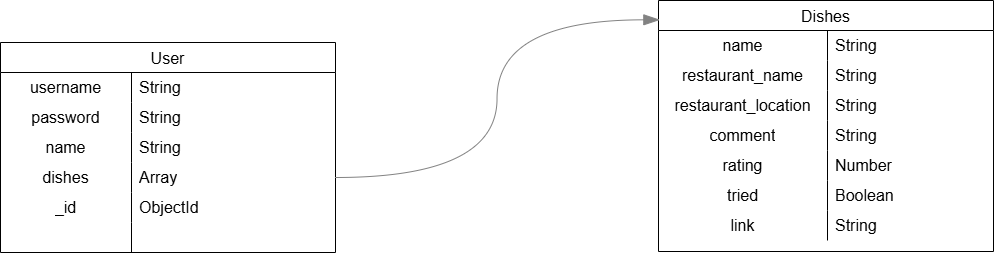

The diagram above was exported from draw.io. Its source (the exported page's mxGraphModel, read from the mxfile embedded in the PNG):
<mxGraphModel dx="-4503" dy="-4057" grid="0" gridSize="10" guides="1" tooltips="1" connect="1" arrows="1" fold="1" page="0" pageScale="1" pageWidth="850" pageHeight="1100" math="0" shadow="0">
  <root>
    <mxCell id="0" />
    <mxCell id="1" parent="0" />
    <mxCell id="a_gqWwt-GdDStg0uy3t5-14" value="Dishes" style="shape=table;startSize=30;container=1;collapsible=0;childLayout=tableLayout;fixedRows=1;rowLines=0;fontStyle=0;strokeColor=default;fontSize=16;" vertex="1" parent="1">
      <mxGeometry x="6289" y="5362" width="335" height="251" as="geometry" />
    </mxCell>
    <mxCell id="a_gqWwt-GdDStg0uy3t5-15" value="" style="shape=tableRow;horizontal=0;startSize=0;swimlaneHead=0;swimlaneBody=0;top=0;left=0;bottom=0;right=0;collapsible=0;dropTarget=0;fillColor=none;points=[[0,0.5],[1,0.5]];portConstraint=eastwest;strokeColor=inherit;fontSize=16;" vertex="1" parent="a_gqWwt-GdDStg0uy3t5-14">
      <mxGeometry y="30" width="335" height="30" as="geometry" />
    </mxCell>
    <mxCell id="a_gqWwt-GdDStg0uy3t5-16" value="name" style="shape=partialRectangle;html=1;whiteSpace=wrap;connectable=0;fillColor=none;top=0;left=0;bottom=0;right=0;overflow=hidden;pointerEvents=1;strokeColor=inherit;fontSize=16;" vertex="1" parent="a_gqWwt-GdDStg0uy3t5-15">
      <mxGeometry width="169" height="30" as="geometry">
        <mxRectangle width="169" height="30" as="alternateBounds" />
      </mxGeometry>
    </mxCell>
    <mxCell id="a_gqWwt-GdDStg0uy3t5-17" value="String" style="shape=partialRectangle;html=1;whiteSpace=wrap;connectable=0;fillColor=none;top=0;left=0;bottom=0;right=0;align=left;spacingLeft=6;overflow=hidden;strokeColor=inherit;fontSize=16;" vertex="1" parent="a_gqWwt-GdDStg0uy3t5-15">
      <mxGeometry x="169" width="166" height="30" as="geometry">
        <mxRectangle width="166" height="30" as="alternateBounds" />
      </mxGeometry>
    </mxCell>
    <mxCell id="a_gqWwt-GdDStg0uy3t5-18" value="" style="shape=tableRow;horizontal=0;startSize=0;swimlaneHead=0;swimlaneBody=0;top=0;left=0;bottom=0;right=0;collapsible=0;dropTarget=0;fillColor=none;points=[[0,0.5],[1,0.5]];portConstraint=eastwest;strokeColor=inherit;fontSize=16;" vertex="1" parent="a_gqWwt-GdDStg0uy3t5-14">
      <mxGeometry y="60" width="335" height="30" as="geometry" />
    </mxCell>
    <mxCell id="a_gqWwt-GdDStg0uy3t5-19" value="restaurant_name" style="shape=partialRectangle;html=1;whiteSpace=wrap;connectable=0;fillColor=none;top=0;left=0;bottom=0;right=0;overflow=hidden;strokeColor=inherit;fontSize=16;" vertex="1" parent="a_gqWwt-GdDStg0uy3t5-18">
      <mxGeometry width="169" height="30" as="geometry">
        <mxRectangle width="169" height="30" as="alternateBounds" />
      </mxGeometry>
    </mxCell>
    <mxCell id="a_gqWwt-GdDStg0uy3t5-20" value="String" style="shape=partialRectangle;html=1;whiteSpace=wrap;connectable=0;fillColor=none;top=0;left=0;bottom=0;right=0;align=left;spacingLeft=6;overflow=hidden;strokeColor=inherit;fontSize=16;" vertex="1" parent="a_gqWwt-GdDStg0uy3t5-18">
      <mxGeometry x="169" width="166" height="30" as="geometry">
        <mxRectangle width="166" height="30" as="alternateBounds" />
      </mxGeometry>
    </mxCell>
    <mxCell id="a_gqWwt-GdDStg0uy3t5-21" value="" style="shape=tableRow;horizontal=0;startSize=0;swimlaneHead=0;swimlaneBody=0;top=0;left=0;bottom=0;right=0;collapsible=0;dropTarget=0;fillColor=none;points=[[0,0.5],[1,0.5]];portConstraint=eastwest;strokeColor=inherit;fontSize=16;" vertex="1" parent="a_gqWwt-GdDStg0uy3t5-14">
      <mxGeometry y="90" width="335" height="30" as="geometry" />
    </mxCell>
    <mxCell id="a_gqWwt-GdDStg0uy3t5-22" value="restaurant_location" style="shape=partialRectangle;html=1;whiteSpace=wrap;connectable=0;fillColor=none;top=0;left=0;bottom=0;right=0;overflow=hidden;strokeColor=inherit;fontSize=16;" vertex="1" parent="a_gqWwt-GdDStg0uy3t5-21">
      <mxGeometry width="169" height="30" as="geometry">
        <mxRectangle width="169" height="30" as="alternateBounds" />
      </mxGeometry>
    </mxCell>
    <mxCell id="a_gqWwt-GdDStg0uy3t5-23" value="String" style="shape=partialRectangle;html=1;whiteSpace=wrap;connectable=0;fillColor=none;top=0;left=0;bottom=0;right=0;align=left;spacingLeft=6;overflow=hidden;strokeColor=inherit;fontSize=16;" vertex="1" parent="a_gqWwt-GdDStg0uy3t5-21">
      <mxGeometry x="169" width="166" height="30" as="geometry">
        <mxRectangle width="166" height="30" as="alternateBounds" />
      </mxGeometry>
    </mxCell>
    <mxCell id="a_gqWwt-GdDStg0uy3t5-24" value="" style="shape=tableRow;horizontal=0;startSize=0;swimlaneHead=0;swimlaneBody=0;top=0;left=0;bottom=0;right=0;collapsible=0;dropTarget=0;fillColor=none;points=[[0,0.5],[1,0.5]];portConstraint=eastwest;strokeColor=inherit;fontSize=16;" vertex="1" parent="a_gqWwt-GdDStg0uy3t5-14">
      <mxGeometry y="120" width="335" height="30" as="geometry" />
    </mxCell>
    <mxCell id="a_gqWwt-GdDStg0uy3t5-25" value="comment" style="shape=partialRectangle;html=1;whiteSpace=wrap;connectable=0;fillColor=none;top=0;left=0;bottom=0;right=0;overflow=hidden;strokeColor=inherit;fontSize=16;" vertex="1" parent="a_gqWwt-GdDStg0uy3t5-24">
      <mxGeometry width="169" height="30" as="geometry">
        <mxRectangle width="169" height="30" as="alternateBounds" />
      </mxGeometry>
    </mxCell>
    <mxCell id="a_gqWwt-GdDStg0uy3t5-26" value="String" style="shape=partialRectangle;html=1;whiteSpace=wrap;connectable=0;fillColor=none;top=0;left=0;bottom=0;right=0;align=left;spacingLeft=6;overflow=hidden;strokeColor=inherit;fontSize=16;" vertex="1" parent="a_gqWwt-GdDStg0uy3t5-24">
      <mxGeometry x="169" width="166" height="30" as="geometry">
        <mxRectangle width="166" height="30" as="alternateBounds" />
      </mxGeometry>
    </mxCell>
    <mxCell id="a_gqWwt-GdDStg0uy3t5-48" value="" style="shape=tableRow;horizontal=0;startSize=0;swimlaneHead=0;swimlaneBody=0;top=0;left=0;bottom=0;right=0;collapsible=0;dropTarget=0;fillColor=none;points=[[0,0.5],[1,0.5]];portConstraint=eastwest;strokeColor=inherit;fontSize=16;" vertex="1" parent="a_gqWwt-GdDStg0uy3t5-14">
      <mxGeometry y="150" width="335" height="30" as="geometry" />
    </mxCell>
    <mxCell id="a_gqWwt-GdDStg0uy3t5-49" value="rating" style="shape=partialRectangle;html=1;whiteSpace=wrap;connectable=0;fillColor=none;top=0;left=0;bottom=0;right=0;overflow=hidden;strokeColor=inherit;fontSize=16;" vertex="1" parent="a_gqWwt-GdDStg0uy3t5-48">
      <mxGeometry width="169" height="30" as="geometry">
        <mxRectangle width="169" height="30" as="alternateBounds" />
      </mxGeometry>
    </mxCell>
    <mxCell id="a_gqWwt-GdDStg0uy3t5-50" value="Number" style="shape=partialRectangle;html=1;whiteSpace=wrap;connectable=0;fillColor=none;top=0;left=0;bottom=0;right=0;align=left;spacingLeft=6;overflow=hidden;strokeColor=inherit;fontSize=16;" vertex="1" parent="a_gqWwt-GdDStg0uy3t5-48">
      <mxGeometry x="169" width="166" height="30" as="geometry">
        <mxRectangle width="166" height="30" as="alternateBounds" />
      </mxGeometry>
    </mxCell>
    <mxCell id="a_gqWwt-GdDStg0uy3t5-52" value="" style="shape=tableRow;horizontal=0;startSize=0;swimlaneHead=0;swimlaneBody=0;top=0;left=0;bottom=0;right=0;collapsible=0;dropTarget=0;fillColor=none;points=[[0,0.5],[1,0.5]];portConstraint=eastwest;strokeColor=inherit;fontSize=16;" vertex="1" parent="a_gqWwt-GdDStg0uy3t5-14">
      <mxGeometry y="180" width="335" height="30" as="geometry" />
    </mxCell>
    <mxCell id="a_gqWwt-GdDStg0uy3t5-53" value="tried" style="shape=partialRectangle;html=1;whiteSpace=wrap;connectable=0;fillColor=none;top=0;left=0;bottom=0;right=0;overflow=hidden;strokeColor=inherit;fontSize=16;" vertex="1" parent="a_gqWwt-GdDStg0uy3t5-52">
      <mxGeometry width="169" height="30" as="geometry">
        <mxRectangle width="169" height="30" as="alternateBounds" />
      </mxGeometry>
    </mxCell>
    <mxCell id="a_gqWwt-GdDStg0uy3t5-54" value="Boolean" style="shape=partialRectangle;html=1;whiteSpace=wrap;connectable=0;fillColor=none;top=0;left=0;bottom=0;right=0;align=left;spacingLeft=6;overflow=hidden;strokeColor=inherit;fontSize=16;" vertex="1" parent="a_gqWwt-GdDStg0uy3t5-52">
      <mxGeometry x="169" width="166" height="30" as="geometry">
        <mxRectangle width="166" height="30" as="alternateBounds" />
      </mxGeometry>
    </mxCell>
    <mxCell id="a_gqWwt-GdDStg0uy3t5-55" value="" style="shape=tableRow;horizontal=0;startSize=0;swimlaneHead=0;swimlaneBody=0;top=0;left=0;bottom=0;right=0;collapsible=0;dropTarget=0;fillColor=none;points=[[0,0.5],[1,0.5]];portConstraint=eastwest;strokeColor=inherit;fontSize=16;" vertex="1" parent="a_gqWwt-GdDStg0uy3t5-14">
      <mxGeometry y="210" width="335" height="30" as="geometry" />
    </mxCell>
    <mxCell id="a_gqWwt-GdDStg0uy3t5-56" value="link" style="shape=partialRectangle;html=1;whiteSpace=wrap;connectable=0;fillColor=none;top=0;left=0;bottom=0;right=0;overflow=hidden;strokeColor=inherit;fontSize=16;" vertex="1" parent="a_gqWwt-GdDStg0uy3t5-55">
      <mxGeometry width="169" height="30" as="geometry">
        <mxRectangle width="169" height="30" as="alternateBounds" />
      </mxGeometry>
    </mxCell>
    <mxCell id="a_gqWwt-GdDStg0uy3t5-57" value="String" style="shape=partialRectangle;html=1;whiteSpace=wrap;connectable=0;fillColor=none;top=0;left=0;bottom=0;right=0;align=left;spacingLeft=6;overflow=hidden;strokeColor=inherit;fontSize=16;" vertex="1" parent="a_gqWwt-GdDStg0uy3t5-55">
      <mxGeometry x="169" width="166" height="30" as="geometry">
        <mxRectangle width="166" height="30" as="alternateBounds" />
      </mxGeometry>
    </mxCell>
    <mxCell id="a_gqWwt-GdDStg0uy3t5-1" value="User" style="shape=table;startSize=30;container=1;collapsible=0;childLayout=tableLayout;fixedRows=1;rowLines=0;fontStyle=0;strokeColor=default;fontSize=16;" vertex="1" parent="1">
      <mxGeometry x="5631" y="5404" width="335" height="210" as="geometry" />
    </mxCell>
    <mxCell id="a_gqWwt-GdDStg0uy3t5-2" value="" style="shape=tableRow;horizontal=0;startSize=0;swimlaneHead=0;swimlaneBody=0;top=0;left=0;bottom=0;right=0;collapsible=0;dropTarget=0;fillColor=none;points=[[0,0.5],[1,0.5]];portConstraint=eastwest;strokeColor=inherit;fontSize=16;" vertex="1" parent="a_gqWwt-GdDStg0uy3t5-1">
      <mxGeometry y="30" width="335" height="30" as="geometry" />
    </mxCell>
    <mxCell id="a_gqWwt-GdDStg0uy3t5-3" value="username" style="shape=partialRectangle;html=1;whiteSpace=wrap;connectable=0;fillColor=none;top=0;left=0;bottom=0;right=0;overflow=hidden;pointerEvents=1;strokeColor=inherit;fontSize=16;" vertex="1" parent="a_gqWwt-GdDStg0uy3t5-2">
      <mxGeometry width="131" height="30" as="geometry">
        <mxRectangle width="131" height="30" as="alternateBounds" />
      </mxGeometry>
    </mxCell>
    <mxCell id="a_gqWwt-GdDStg0uy3t5-4" value="String" style="shape=partialRectangle;html=1;whiteSpace=wrap;connectable=0;fillColor=none;top=0;left=0;bottom=0;right=0;align=left;spacingLeft=6;overflow=hidden;strokeColor=inherit;fontSize=16;" vertex="1" parent="a_gqWwt-GdDStg0uy3t5-2">
      <mxGeometry x="131" width="204" height="30" as="geometry">
        <mxRectangle width="204" height="30" as="alternateBounds" />
      </mxGeometry>
    </mxCell>
    <mxCell id="a_gqWwt-GdDStg0uy3t5-5" value="" style="shape=tableRow;horizontal=0;startSize=0;swimlaneHead=0;swimlaneBody=0;top=0;left=0;bottom=0;right=0;collapsible=0;dropTarget=0;fillColor=none;points=[[0,0.5],[1,0.5]];portConstraint=eastwest;strokeColor=inherit;fontSize=16;" vertex="1" parent="a_gqWwt-GdDStg0uy3t5-1">
      <mxGeometry y="60" width="335" height="30" as="geometry" />
    </mxCell>
    <mxCell id="a_gqWwt-GdDStg0uy3t5-6" value="password" style="shape=partialRectangle;html=1;whiteSpace=wrap;connectable=0;fillColor=none;top=0;left=0;bottom=0;right=0;overflow=hidden;strokeColor=inherit;fontSize=16;" vertex="1" parent="a_gqWwt-GdDStg0uy3t5-5">
      <mxGeometry width="131" height="30" as="geometry">
        <mxRectangle width="131" height="30" as="alternateBounds" />
      </mxGeometry>
    </mxCell>
    <mxCell id="a_gqWwt-GdDStg0uy3t5-7" value="String" style="shape=partialRectangle;html=1;whiteSpace=wrap;connectable=0;fillColor=none;top=0;left=0;bottom=0;right=0;align=left;spacingLeft=6;overflow=hidden;strokeColor=inherit;fontSize=16;" vertex="1" parent="a_gqWwt-GdDStg0uy3t5-5">
      <mxGeometry x="131" width="204" height="30" as="geometry">
        <mxRectangle width="204" height="30" as="alternateBounds" />
      </mxGeometry>
    </mxCell>
    <mxCell id="a_gqWwt-GdDStg0uy3t5-8" value="" style="shape=tableRow;horizontal=0;startSize=0;swimlaneHead=0;swimlaneBody=0;top=0;left=0;bottom=0;right=0;collapsible=0;dropTarget=0;fillColor=none;points=[[0,0.5],[1,0.5]];portConstraint=eastwest;strokeColor=inherit;fontSize=16;" vertex="1" parent="a_gqWwt-GdDStg0uy3t5-1">
      <mxGeometry y="90" width="335" height="30" as="geometry" />
    </mxCell>
    <mxCell id="a_gqWwt-GdDStg0uy3t5-9" value="name" style="shape=partialRectangle;html=1;whiteSpace=wrap;connectable=0;fillColor=none;top=0;left=0;bottom=0;right=0;overflow=hidden;strokeColor=inherit;fontSize=16;" vertex="1" parent="a_gqWwt-GdDStg0uy3t5-8">
      <mxGeometry width="131" height="30" as="geometry">
        <mxRectangle width="131" height="30" as="alternateBounds" />
      </mxGeometry>
    </mxCell>
    <mxCell id="a_gqWwt-GdDStg0uy3t5-10" value="String" style="shape=partialRectangle;html=1;whiteSpace=wrap;connectable=0;fillColor=none;top=0;left=0;bottom=0;right=0;align=left;spacingLeft=6;overflow=hidden;strokeColor=inherit;fontSize=16;" vertex="1" parent="a_gqWwt-GdDStg0uy3t5-8">
      <mxGeometry x="131" width="204" height="30" as="geometry">
        <mxRectangle width="204" height="30" as="alternateBounds" />
      </mxGeometry>
    </mxCell>
    <mxCell id="a_gqWwt-GdDStg0uy3t5-11" value="" style="shape=tableRow;horizontal=0;startSize=0;swimlaneHead=0;swimlaneBody=0;top=0;left=0;bottom=0;right=0;collapsible=0;dropTarget=0;fillColor=none;points=[[0,0.5],[1,0.5]];portConstraint=eastwest;strokeColor=inherit;fontSize=16;" vertex="1" parent="a_gqWwt-GdDStg0uy3t5-1">
      <mxGeometry y="120" width="335" height="30" as="geometry" />
    </mxCell>
    <mxCell id="a_gqWwt-GdDStg0uy3t5-12" value="dishes" style="shape=partialRectangle;html=1;whiteSpace=wrap;connectable=0;fillColor=none;top=0;left=0;bottom=0;right=0;overflow=hidden;strokeColor=inherit;fontSize=16;" vertex="1" parent="a_gqWwt-GdDStg0uy3t5-11">
      <mxGeometry width="131" height="30" as="geometry">
        <mxRectangle width="131" height="30" as="alternateBounds" />
      </mxGeometry>
    </mxCell>
    <mxCell id="a_gqWwt-GdDStg0uy3t5-13" value="Array" style="shape=partialRectangle;html=1;whiteSpace=wrap;connectable=0;fillColor=none;top=0;left=0;bottom=0;right=0;align=left;spacingLeft=6;overflow=hidden;strokeColor=inherit;fontSize=16;" vertex="1" parent="a_gqWwt-GdDStg0uy3t5-11">
      <mxGeometry x="131" width="204" height="30" as="geometry">
        <mxRectangle width="204" height="30" as="alternateBounds" />
      </mxGeometry>
    </mxCell>
    <mxCell id="a_gqWwt-GdDStg0uy3t5-30" value="" style="shape=tableRow;horizontal=0;startSize=0;swimlaneHead=0;swimlaneBody=0;top=0;left=0;bottom=0;right=0;collapsible=0;dropTarget=0;fillColor=none;points=[[0,0.5],[1,0.5]];portConstraint=eastwest;strokeColor=inherit;fontSize=16;" vertex="1" parent="a_gqWwt-GdDStg0uy3t5-1">
      <mxGeometry y="150" width="335" height="30" as="geometry" />
    </mxCell>
    <mxCell id="a_gqWwt-GdDStg0uy3t5-31" value="_id" style="shape=partialRectangle;html=1;whiteSpace=wrap;connectable=0;fillColor=none;top=0;left=0;bottom=0;right=0;overflow=hidden;strokeColor=inherit;fontSize=16;" vertex="1" parent="a_gqWwt-GdDStg0uy3t5-30">
      <mxGeometry width="131" height="30" as="geometry">
        <mxRectangle width="131" height="30" as="alternateBounds" />
      </mxGeometry>
    </mxCell>
    <mxCell id="a_gqWwt-GdDStg0uy3t5-32" value="ObjectId" style="shape=partialRectangle;html=1;whiteSpace=wrap;connectable=0;fillColor=none;top=0;left=0;bottom=0;right=0;align=left;spacingLeft=6;overflow=hidden;strokeColor=inherit;fontSize=16;" vertex="1" parent="a_gqWwt-GdDStg0uy3t5-30">
      <mxGeometry x="131" width="204" height="30" as="geometry">
        <mxRectangle width="204" height="30" as="alternateBounds" />
      </mxGeometry>
    </mxCell>
    <mxCell id="a_gqWwt-GdDStg0uy3t5-45" value="" style="shape=tableRow;horizontal=0;startSize=0;swimlaneHead=0;swimlaneBody=0;top=0;left=0;bottom=0;right=0;collapsible=0;dropTarget=0;fillColor=none;points=[[0,0.5],[1,0.5]];portConstraint=eastwest;strokeColor=inherit;fontSize=16;" vertex="1" parent="a_gqWwt-GdDStg0uy3t5-1">
      <mxGeometry y="180" width="335" height="30" as="geometry" />
    </mxCell>
    <mxCell id="a_gqWwt-GdDStg0uy3t5-46" value="" style="shape=partialRectangle;html=1;whiteSpace=wrap;connectable=0;fillColor=none;top=0;left=0;bottom=0;right=0;overflow=hidden;strokeColor=inherit;fontSize=16;" vertex="1" parent="a_gqWwt-GdDStg0uy3t5-45">
      <mxGeometry width="131" height="30" as="geometry">
        <mxRectangle width="131" height="30" as="alternateBounds" />
      </mxGeometry>
    </mxCell>
    <mxCell id="a_gqWwt-GdDStg0uy3t5-47" value="" style="shape=partialRectangle;html=1;whiteSpace=wrap;connectable=0;fillColor=none;top=0;left=0;bottom=0;right=0;align=left;spacingLeft=6;overflow=hidden;strokeColor=inherit;fontSize=16;" vertex="1" parent="a_gqWwt-GdDStg0uy3t5-45">
      <mxGeometry x="131" width="204" height="30" as="geometry">
        <mxRectangle width="204" height="30" as="alternateBounds" />
      </mxGeometry>
    </mxCell>
    <object placeholders="1" c4Type="Relationship" id="a_gqWwt-GdDStg0uy3t5-51">
      <mxCell style="endArrow=blockThin;html=1;fontSize=10;fontColor=#404040;strokeWidth=1;endFill=1;strokeColor=#828282;elbow=vertical;metaEdit=1;endSize=14;startSize=14;jumpStyle=arc;jumpSize=16;rounded=0;edgeStyle=orthogonalEdgeStyle;curved=1;exitX=1;exitY=0.5;exitDx=0;exitDy=0;entryX=0.004;entryY=0.077;entryDx=0;entryDy=0;entryPerimeter=0;" edge="1" parent="1" source="a_gqWwt-GdDStg0uy3t5-11" target="a_gqWwt-GdDStg0uy3t5-14">
        <mxGeometry width="240" relative="1" as="geometry">
          <mxPoint x="6001" y="5544" as="sourcePoint" />
          <mxPoint x="6257" y="5425" as="targetPoint" />
        </mxGeometry>
      </mxCell>
    </object>
  </root>
</mxGraphModel>